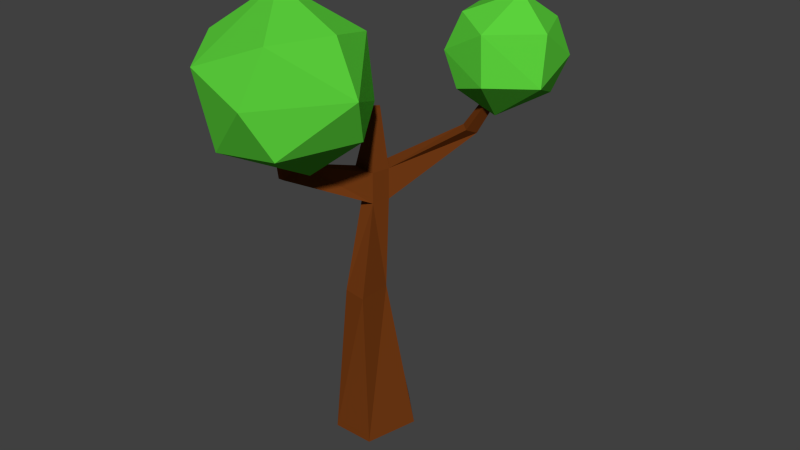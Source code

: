 # Source: jb-baum.blend  (saved by Blender 2.72.0; exported with 4.5.12 LTS)
import bpy
from mathutils import Matrix  # noqa: F401  (used for matrix-valued properties, if any)

bpy.ops.wm.read_factory_settings(use_empty=True)
scene = bpy.context.scene
scene.name = 'Scene'

# ---- collections
col_collection_1 = bpy.data.collections.new('Collection 1'); scene.collection.children.link(col_collection_1)

# ---- materials (node trees are filled in below, after node groups)
mat_material_002 = bpy.data.materials.new('Material.002')
mat_material_002.alpha_threshold = 0.0
mat_material_002.roughness = 0.5
mat_material_001 = bpy.data.materials.new('Material.001')
mat_material_001.alpha_threshold = 0.0
mat_material_001.roughness = 0.5
mat_material_003 = bpy.data.materials.new('Material.003')
mat_material_003.alpha_threshold = 0.0
mat_material_003.roughness = 0.5

# ---- material node trees
mat_material_002.use_nodes = True; mat_material_002.node_tree.nodes.clear()
_N = mat_material_002.node_tree.nodes; _L = mat_material_002.node_tree.links
n0 = _N.new('ShaderNodeOutputMaterial'); n0.name = 'Material Output'; n0.location = (300, 300)
n1 = _N.new('ShaderNodeBsdfDiffuse'); n1.name = 'Diffuse BSDF'; n1.location = (10, 300)
n1.inputs[0].default_value = (0.1054, 0.6383, 0.0453, 1.0)
_L.new(n1.outputs[0], n0.inputs[0])
n0.is_active_output = True
mat_material_001.use_nodes = True; mat_material_001.node_tree.nodes.clear()
_N = mat_material_001.node_tree.nodes; _L = mat_material_001.node_tree.links
n0 = _N.new('ShaderNodeOutputMaterial'); n0.name = 'Material Output'; n0.location = (300, 300)
n1 = _N.new('ShaderNodeBsdfDiffuse'); n1.name = 'Diffuse BSDF'; n1.location = (10, 300)
n1.inputs[0].default_value = (0.1789, 0.04495, 0.007698, 1.0)
_L.new(n1.outputs[0], n0.inputs[0])
n0.is_active_output = True
mat_material_003.use_nodes = True; mat_material_003.node_tree.nodes.clear()
_N = mat_material_003.node_tree.nodes; _L = mat_material_003.node_tree.links
n0 = _N.new('ShaderNodeOutputMaterial'); n0.name = 'Material Output'; n0.location = (300, 300)
n1 = _N.new('ShaderNodeBsdfDiffuse'); n1.name = 'Diffuse BSDF'; n1.location = (10, 300)
n1.inputs[0].default_value = (0.1054, 0.6383, 0.0453, 1.0)
_L.new(n1.outputs[0], n0.inputs[0])
n0.is_active_output = True

# ---- world
world_world = bpy.data.worlds.new('World'); scene.world = world_world
world_world.color = (0.05088, 0.05088, 0.05088)
world_world.use_sun_shadow = False
world_world.sun_shadow_jitter_overblur = 0.0
world_world.cycles.sampling_method = 'MANUAL'
world_world.cycles.sample_map_resolution = 256

# ---- meshes
me_icosphere = bpy.data.meshes.new('Icosphere')
me_icosphere.from_pydata([(0.0, 0.0, -1.0), (0.7236, -0.5257, -0.4472), (-0.2764, -0.8506, -0.4472), (-0.8944, 0.0, -0.4472), (-0.2764, 0.8506, -0.4472), (0.7236, 0.5257, -0.4472), (0.2764, -0.8506, 0.4472), (-0.7236, -0.5257, 0.4472), (-0.7236, 0.5257, 0.4472), (0.2764, 0.8506, 0.4472), (0.8944, 0.0, 0.4472), (0.0, 0.0, 1.0), (-0.1625, -0.5, -0.8507), (0.4253, -0.309, -0.8507), (0.2629, -0.809, -0.5257), (0.8506, 0.0, -0.5257), (0.4253, 0.309, -0.8507), (-0.5257, 0.0, -0.8507), (-0.6882, -0.5, -0.5257), (-0.1625, 0.5, -0.8507), (-0.6882, 0.5, -0.5257), (0.2629, 0.809, -0.5257), (0.9511, -0.309, 0.0), (0.9511, 0.309, 0.0), (0.0, -1.0, 0.0), (0.5878, -0.809, 0.0), (-0.9511, -0.309, 0.0), (-0.5878, -0.809, 0.0), (-0.5878, 0.809, 0.0), (-0.9511, 0.309, 0.0), (0.5878, 0.809, 0.0), (0.0, 1.0, 0.0), (0.6882, -0.5, 0.5257), (-0.2629, -0.809, 0.5257), (-0.8506, 0.0, 0.5257), (-0.2629, 0.809, 0.5257), (0.6882, 0.5, 0.5257), (0.1625, -0.5, 0.8507), (0.5257, 0.0, 0.8507), (-0.4253, -0.309, 0.8507), (-0.4253, 0.309, 0.8507), (0.1625, 0.5, 0.8507)], [], [(0, 13, 12), (1, 13, 15), (0, 12, 17), (0, 17, 19), (0, 19, 16), (1, 15, 22), (2, 14, 24), (3, 18, 26), (4, 20, 28), (5, 21, 30), (1, 22, 25), (2, 24, 27), (3, 26, 29), (4, 28, 31), (5, 30, 23), (6, 32, 37), (7, 33, 39), (8, 34, 40), (9, 35, 41), (10, 36, 38), (38, 41, 11), (38, 36, 41), (36, 9, 41), (41, 40, 11), (41, 35, 40), (35, 8, 40), (40, 39, 11), (40, 34, 39), (34, 7, 39), (39, 37, 11), (39, 33, 37), (33, 6, 37), (37, 38, 11), (37, 32, 38), (32, 10, 38), (23, 36, 10), (23, 30, 36), (30, 9, 36), (31, 35, 9), (31, 28, 35), (28, 8, 35), (29, 34, 8), (29, 26, 34), (26, 7, 34), (27, 33, 7), (27, 24, 33), (24, 6, 33), (25, 32, 6), (25, 22, 32), (22, 10, 32), (30, 31, 9), (30, 21, 31), (21, 4, 31), (28, 29, 8), (28, 20, 29), (20, 3, 29), (26, 27, 7), (26, 18, 27), (18, 2, 27), (24, 25, 6), (24, 14, 25), (14, 1, 25), (22, 23, 10), (22, 15, 23), (15, 5, 23), (16, 21, 5), (16, 19, 21), (19, 4, 21), (19, 20, 4), (19, 17, 20), (17, 3, 20), (17, 18, 3), (17, 12, 18), (12, 2, 18), (15, 16, 5), (15, 13, 16), (13, 0, 16), (12, 14, 2), (12, 13, 14), (13, 1, 14)])
me_icosphere.materials.append(mat_material_002)
me_icosphere.use_remesh_preserve_volume = False
me_icosphere.use_remesh_preserve_attributes = False
me_icosphere.use_mirror_vertex_groups = False
me_icosphere.update()
me_cylinder = bpy.data.meshes.new('Cylinder')
me_cylinder.from_pydata([(-0.4293, 1.0, -0.2734), (-0.4293, 0.323, 4.85), (0.2618, 0.309, -0.2734), (-0.2061, 0.0998, 4.85), (-0.002155, -0.809, -0.2734), (-0.2914, -0.2613, 4.85), (-0.8565, -0.809, -0.2734), (-0.5673, -0.2613, 4.85), (-1.12, 0.309, -0.2734), (-0.6525, 0.0998, 4.85), (-0.531, 0.3217, 5.483), (-0.207, 0.09941, 5.483), (-0.2919, -0.2603, 5.483), (-0.7576, -0.1991, 5.483), (-0.7913, 0.09941, 5.483), (-0.4293, 0.1217, 6.68), (-0.3452, 0.0376, 6.68), (-0.3773, -0.09843, 6.68), (-0.4813, -0.09843, 6.68), (-0.5134, 0.0376, 6.68), (-1.019, -1.833, 5.669), (-1.136, -1.833, 5.669), (-1.019, -1.389, 5.821), (-1.136, -1.389, 5.821), (-1.057, -2.123, 7.486), (-1.098, -2.123, 7.486), (-1.057, -1.97, 7.538), (-1.098, -1.97, 7.538), (0.5701, 1.675, 6.038), (0.7894, 1.456, 6.038), (0.5701, 1.332, 6.201), (0.7885, 1.113, 6.201), (1.28, 2.157, 7.528), (1.361, 2.076, 7.528), (1.28, 2.03, 7.588), (1.361, 1.949, 7.588), (-0.4293, 0.1818, 2.993), (-0.2038, 0.002896, 2.993), (-0.1865, -0.7164, 2.993), (-0.6721, -0.6326, 2.993), (-0.8222, -0.08083, 2.993)], [], [(36, 1, 3, 37), (37, 3, 5, 38), (38, 5, 7, 39), (9, 7, 13, 14), (40, 9, 1, 36), (39, 7, 9, 40), (0, 2, 4, 6, 8), (13, 12, 17, 18), (5, 3, 11, 12), (1, 9, 14, 10), (1, 10, 30, 28), (12, 13, 23, 22), (16, 15, 19, 18, 17), (11, 10, 15, 16), (14, 13, 18, 19), (12, 11, 16, 17), (10, 14, 19, 15), (21, 20, 24, 25), (13, 7, 21, 23), (5, 12, 22, 20), (7, 5, 20, 21), (25, 24, 26, 27), (20, 22, 26, 24), (22, 23, 27, 26), (23, 21, 25, 27), (31, 29, 33, 35), (11, 3, 29, 31), (3, 1, 28, 29), (10, 11, 31, 30), (33, 32, 34, 35), (29, 28, 32, 33), (28, 30, 34, 32), (30, 31, 35, 34), (6, 39, 40, 8), (8, 40, 36, 0), (4, 38, 39, 6), (2, 37, 38, 4), (0, 36, 37, 2)])
me_cylinder.materials.append(mat_material_001)
me_cylinder.use_remesh_preserve_volume = False
me_cylinder.use_remesh_preserve_attributes = False
me_cylinder.use_mirror_vertex_groups = False
me_cylinder.update()
me_icosphere_001 = bpy.data.meshes.new('Icosphere.001')
me_icosphere_001.from_pydata([(0.0, 0.0, -1.0), (0.7236, -0.5257, -0.4472), (-0.2764, -0.8506, -0.4472), (-0.8944, 0.0, -0.4472), (-0.2764, 0.8506, -0.4472), (0.7236, 0.5257, -0.4472), (0.2764, -0.8506, 0.4472), (-0.7236, -0.5257, 0.4472), (-0.7236, 0.5257, 0.4472), (0.2764, 0.8506, 0.4472), (0.8944, 0.0, 0.4472), (0.0, 0.0, 1.0), (-0.1625, -0.5, -0.8507), (0.4253, -0.309, -0.8507), (0.2629, -0.809, -0.5257), (0.8506, 0.0, -0.5257), (0.4253, 0.309, -0.8507), (-0.5257, 0.0, -0.8507), (-0.6882, -0.5, -0.5257), (-0.1625, 0.5, -0.8507), (-0.6882, 0.5, -0.5257), (0.2629, 0.809, -0.5257), (0.9511, -0.309, 0.0), (0.9511, 0.309, 0.0), (0.0, -1.0, 0.0), (0.5878, -0.809, 0.0), (-0.9511, -0.309, 0.0), (-0.5878, -0.809, 0.0), (-0.5878, 0.809, 0.0), (-0.9511, 0.309, 0.0), (0.5878, 0.809, 0.0), (0.0, 1.0, 0.0), (0.6882, -0.5, 0.5257), (-0.2629, -0.809, 0.5257), (-0.8506, 0.0, 0.5257), (-0.2629, 0.809, 0.5257), (0.6882, 0.5, 0.5257), (0.1625, -0.5, 0.8507), (0.5257, 0.0, 0.8507), (-0.4253, -0.309, 0.8507), (-0.4253, 0.309, 0.8507), (0.1625, 0.5, 0.8507)], [], [(0, 13, 12), (1, 13, 15), (0, 12, 17), (0, 17, 19), (0, 19, 16), (1, 15, 22), (2, 14, 24), (3, 18, 26), (4, 20, 28), (5, 21, 30), (1, 22, 25), (2, 24, 27), (3, 26, 29), (4, 28, 31), (5, 30, 23), (6, 32, 37), (7, 33, 39), (8, 34, 40), (9, 35, 41), (10, 36, 38), (38, 41, 11), (38, 36, 41), (36, 9, 41), (41, 40, 11), (41, 35, 40), (35, 8, 40), (40, 39, 11), (40, 34, 39), (34, 7, 39), (39, 37, 11), (39, 33, 37), (33, 6, 37), (37, 38, 11), (37, 32, 38), (32, 10, 38), (23, 36, 10), (23, 30, 36), (30, 9, 36), (31, 35, 9), (31, 28, 35), (28, 8, 35), (29, 34, 8), (29, 26, 34), (26, 7, 34), (27, 33, 7), (27, 24, 33), (24, 6, 33), (25, 32, 6), (25, 22, 32), (22, 10, 32), (30, 31, 9), (30, 21, 31), (21, 4, 31), (28, 29, 8), (28, 20, 29), (20, 3, 29), (26, 27, 7), (26, 18, 27), (18, 2, 27), (24, 25, 6), (24, 14, 25), (14, 1, 25), (22, 23, 10), (22, 15, 23), (15, 5, 23), (16, 21, 5), (16, 19, 21), (19, 4, 21), (19, 20, 4), (19, 17, 20), (17, 3, 20), (17, 18, 3), (17, 12, 18), (12, 2, 18), (15, 16, 5), (15, 13, 16), (13, 0, 16), (12, 14, 2), (12, 13, 14), (13, 1, 14)])
me_icosphere_001.materials.append(mat_material_003)
me_icosphere_001.use_remesh_preserve_volume = False
me_icosphere_001.use_remesh_preserve_attributes = False
me_icosphere_001.use_mirror_vertex_groups = False
me_icosphere_001.update()

# ---- objects
ob_icosphere = bpy.data.objects.new('Icosphere', me_icosphere)
ob_cylinder = bpy.data.objects.new('Cylinder', me_cylinder)
ob_icosphere_001 = bpy.data.objects.new('Icosphere.001', me_icosphere_001)

# ---- transforms, parenting, visibility, modifiers, constraints
ob_icosphere.location = (0.3144, -1.996, 4.483)
ob_icosphere.scale = (1.577, 1.577, 1.577)
ob_icosphere.lineart.crease_threshold = 0.0
_m = ob_icosphere.modifiers.new('Decimate', 'DECIMATE')
_m.ratio = 0.3796
ob_cylinder.location = (1.0, 0.01147, -3.13)
ob_cylinder.scale = (1.031, 1.0, 1.0)
ob_cylinder.lineart.crease_threshold = 0.0
_m = ob_cylinder.modifiers.new('Triangulate', 'TRIANGULATE')
ob_icosphere_001.location = (2.192, 1.804, 4.483)
ob_icosphere_001.rotation_euler = (0.0, -0.0, -2.416)
ob_icosphere_001.scale = (1.104, 1.104, 1.104)
ob_icosphere_001.lineart.crease_threshold = 0.0
_m = ob_icosphere_001.modifiers.new('Decimate', 'DECIMATE')
_m.ratio = 0.3796

# ---- collection membership
col_collection_1.objects.link(ob_icosphere)
col_collection_1.objects.link(ob_cylinder)
col_collection_1.objects.link(ob_icosphere_001)

# ---- scene / render settings (as saved in the file)
scene.frame_start = 1; scene.frame_end = 250; scene.frame_set(1)
scene.render.engine = 'CYCLES'
scene.render.resolution_percentage = 50
scene.render.dither_intensity = 0.0
scene.cycles.use_denoising = False
scene.cycles.samples = 10
scene.cycles.sampling_pattern = 'TABULATED_SOBOL'
scene.cycles.light_sampling_threshold = 0.0
scene.cycles.use_adaptive_sampling = False
scene.cycles.use_light_tree = False
scene.cycles.blur_glossy = 0.0
scene.cycles.pixel_filter_type = 'GAUSSIAN'
scene.cycles.sample_clamp_indirect = 0.0
scene.view_settings.view_transform = 'Standard'
bpy.context.view_layer.update()

# ---- added for rendering (the .blend has no active camera and no usable light): camera, sun
cam_auto = bpy.data.cameras.new('AutoCamera')
cam_auto.lens = 50.0
cam_auto.sensor_width = 36.0
cam_auto.clip_end = 1000.0
ob_auto_camera = bpy.data.objects.new('AutoCamera', cam_auto)
scene.collection.objects.link(ob_auto_camera)
ob_auto_camera.location = (13.1403, -14.3847, 10.9081)
ob_auto_camera.rotation_euler = (1.09748, -7.21219e-08, 0.694738)
scene.camera = ob_auto_camera
light_auto_sun = bpy.data.lights.new('AutoSun', 'SUN')
light_auto_sun.energy = 3.0
light_auto_sun.angle = 0.0523599
ob_auto_sun = bpy.data.objects.new('AutoSun', light_auto_sun)
scene.collection.objects.link(ob_auto_sun)
ob_auto_sun.rotation_euler = (0.872665, 0.174533, 0.523599)
bpy.context.view_layer.update()
